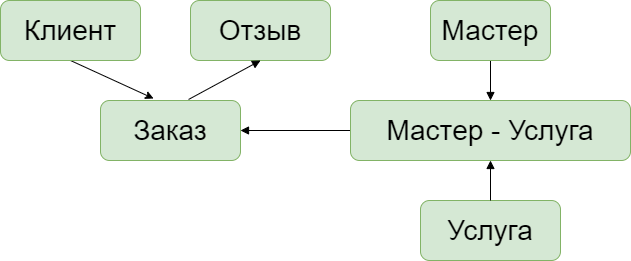

The diagram above was exported from draw.io. Its source (the exported page's mxGraphModel, read from the mxfile embedded in the PNG):
<mxGraphModel dx="1571" dy="806" grid="1" gridSize="10" guides="1" tooltips="1" connect="1" arrows="1" fold="1" page="1" pageScale="1" pageWidth="1200" pageHeight="1600" math="0" shadow="0">
  <root>
    <mxCell id="0" />
    <mxCell id="1" parent="0" />
    <mxCell id="kCdXdDJfKRNGXIBe5pco-7" style="rounded=0;orthogonalLoop=1;jettySize=auto;html=1;entryX=0.5;entryY=1;entryDx=0;entryDy=0;endArrow=none;endFill=0;startArrow=block;startFill=1;exitX=0.5;exitY=0;exitDx=0;exitDy=0;" parent="1" source="InZC5jTM-L-nOloITQDL-4" target="kCdXdDJfKRNGXIBe5pco-3" edge="1">
      <mxGeometry relative="1" as="geometry" />
    </mxCell>
    <mxCell id="kCdXdDJfKRNGXIBe5pco-1" value="&lt;font style=&quot;font-size: 28px;&quot;&gt;Услуга&lt;/font&gt;" style="rounded=1;whiteSpace=wrap;html=1;fillColor=#d5e8d4;strokeColor=#82b366;" parent="1" vertex="1">
      <mxGeometry x="600" y="390" width="140" height="60" as="geometry" />
    </mxCell>
    <mxCell id="InZC5jTM-L-nOloITQDL-2" style="rounded=0;orthogonalLoop=1;jettySize=auto;html=1;exitX=0.5;exitY=1;exitDx=0;exitDy=0;entryX=0.379;entryY=-0.033;entryDx=0;entryDy=0;entryPerimeter=0;" parent="1" source="kCdXdDJfKRNGXIBe5pco-2" target="InZC5jTM-L-nOloITQDL-1" edge="1">
      <mxGeometry relative="1" as="geometry" />
    </mxCell>
    <mxCell id="kCdXdDJfKRNGXIBe5pco-2" value="&lt;font style=&quot;font-size: 28px;&quot;&gt;Клиент&lt;/font&gt;" style="rounded=1;whiteSpace=wrap;html=1;fillColor=#d5e8d4;strokeColor=#82b366;" parent="1" vertex="1">
      <mxGeometry x="180" y="190" width="140" height="60" as="geometry" />
    </mxCell>
    <mxCell id="kCdXdDJfKRNGXIBe5pco-3" value="&lt;font style=&quot;font-size: 28px;&quot;&gt;Мастер&lt;/font&gt;" style="rounded=1;whiteSpace=wrap;html=1;fillColor=#d5e8d4;strokeColor=#82b366;" parent="1" vertex="1">
      <mxGeometry x="610" y="190" width="120" height="60" as="geometry" />
    </mxCell>
    <mxCell id="kCdXdDJfKRNGXIBe5pco-5" value="&lt;font style=&quot;font-size: 28px;&quot;&gt;Отзыв&lt;/font&gt;" style="rounded=1;whiteSpace=wrap;html=1;fillColor=#d5e8d4;strokeColor=#82b366;" parent="1" vertex="1">
      <mxGeometry x="370" y="190" width="140" height="60" as="geometry" />
    </mxCell>
    <mxCell id="kCdXdDJfKRNGXIBe5pco-8" style="rounded=0;orthogonalLoop=1;jettySize=auto;html=1;entryX=1;entryY=0.5;entryDx=0;entryDy=0;startArrow=none;startFill=0;endArrow=block;endFill=1;exitX=0;exitY=0.5;exitDx=0;exitDy=0;" parent="1" source="InZC5jTM-L-nOloITQDL-4" target="InZC5jTM-L-nOloITQDL-1" edge="1">
      <mxGeometry relative="1" as="geometry">
        <mxPoint x="670" y="310" as="sourcePoint" />
        <mxPoint x="500" y="250" as="targetPoint" />
      </mxGeometry>
    </mxCell>
    <mxCell id="kCdXdDJfKRNGXIBe5pco-13" style="rounded=0;orthogonalLoop=1;jettySize=auto;html=1;entryX=0.5;entryY=1;entryDx=0;entryDy=0;endArrow=block;endFill=1;startArrow=none;startFill=0;exitX=0.629;exitY=-0.017;exitDx=0;exitDy=0;exitPerimeter=0;" parent="1" source="InZC5jTM-L-nOloITQDL-1" target="kCdXdDJfKRNGXIBe5pco-5" edge="1">
      <mxGeometry relative="1" as="geometry">
        <mxPoint x="438" y="340" as="sourcePoint" />
        <mxPoint x="500" y="290" as="targetPoint" />
      </mxGeometry>
    </mxCell>
    <mxCell id="InZC5jTM-L-nOloITQDL-1" value="&lt;font style=&quot;font-size: 28px;&quot;&gt;Заказ&lt;/font&gt;" style="rounded=1;whiteSpace=wrap;html=1;fillColor=#d5e8d4;strokeColor=#82b366;" parent="1" vertex="1">
      <mxGeometry x="280" y="290" width="140" height="60" as="geometry" />
    </mxCell>
    <mxCell id="InZC5jTM-L-nOloITQDL-4" value="&lt;font style=&quot;font-size: 28px;&quot;&gt;Мастер - Услуга&lt;/font&gt;" style="rounded=1;whiteSpace=wrap;html=1;fillColor=#d5e8d4;strokeColor=#82b366;" parent="1" vertex="1">
      <mxGeometry x="530" y="290" width="280" height="60" as="geometry" />
    </mxCell>
    <mxCell id="InZC5jTM-L-nOloITQDL-5" style="rounded=0;orthogonalLoop=1;jettySize=auto;html=1;entryX=0.5;entryY=0;entryDx=0;entryDy=0;endArrow=none;endFill=0;startArrow=block;startFill=1;exitX=0.5;exitY=1;exitDx=0;exitDy=0;" parent="1" source="InZC5jTM-L-nOloITQDL-4" target="kCdXdDJfKRNGXIBe5pco-1" edge="1">
      <mxGeometry relative="1" as="geometry">
        <mxPoint x="860" y="290" as="sourcePoint" />
        <mxPoint x="680" y="260" as="targetPoint" />
      </mxGeometry>
    </mxCell>
  </root>
</mxGraphModel>